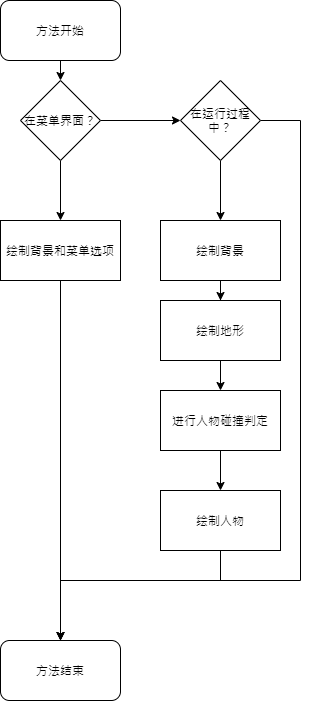

The diagram above was exported from draw.io. Its source (the exported page's mxGraphModel, read from the mxfile embedded in the PNG):
<mxGraphModel dx="1086" dy="806" grid="1" gridSize="10" guides="1" tooltips="1" connect="1" arrows="1" fold="1" page="1" pageScale="1" pageWidth="1169" pageHeight="827" math="0" shadow="0">
  <root>
    <mxCell id="0" />
    <mxCell id="1" parent="0" />
    <mxCell id="CJgYFBWvophjK8Bq-Ao7-16" style="edgeStyle=orthogonalEdgeStyle;rounded=0;orthogonalLoop=1;jettySize=auto;html=1;exitX=0.5;exitY=1;exitDx=0;exitDy=0;entryX=0.5;entryY=0;entryDx=0;entryDy=0;" edge="1" parent="1" source="CJgYFBWvophjK8Bq-Ao7-1" target="CJgYFBWvophjK8Bq-Ao7-3">
      <mxGeometry relative="1" as="geometry" />
    </mxCell>
    <mxCell id="CJgYFBWvophjK8Bq-Ao7-1" value="方法开始" style="rounded=1;whiteSpace=wrap;html=1;" vertex="1" parent="1">
      <mxGeometry x="20" y="20" width="120" height="60" as="geometry" />
    </mxCell>
    <mxCell id="CJgYFBWvophjK8Bq-Ao7-19" style="edgeStyle=orthogonalEdgeStyle;rounded=0;orthogonalLoop=1;jettySize=auto;html=1;exitX=0.5;exitY=1;exitDx=0;exitDy=0;" edge="1" parent="1" source="CJgYFBWvophjK8Bq-Ao7-2">
      <mxGeometry relative="1" as="geometry">
        <mxPoint x="80" y="660" as="targetPoint" />
      </mxGeometry>
    </mxCell>
    <mxCell id="CJgYFBWvophjK8Bq-Ao7-2" value="绘制背景和菜单选项" style="rounded=0;whiteSpace=wrap;html=1;" vertex="1" parent="1">
      <mxGeometry x="20" y="240" width="120" height="60" as="geometry" />
    </mxCell>
    <mxCell id="CJgYFBWvophjK8Bq-Ao7-5" value="" style="edgeStyle=orthogonalEdgeStyle;rounded=0;orthogonalLoop=1;jettySize=auto;html=1;" edge="1" parent="1" source="CJgYFBWvophjK8Bq-Ao7-3" target="CJgYFBWvophjK8Bq-Ao7-4">
      <mxGeometry relative="1" as="geometry" />
    </mxCell>
    <mxCell id="CJgYFBWvophjK8Bq-Ao7-6" style="edgeStyle=orthogonalEdgeStyle;rounded=0;orthogonalLoop=1;jettySize=auto;html=1;exitX=0.5;exitY=1;exitDx=0;exitDy=0;" edge="1" parent="1" source="CJgYFBWvophjK8Bq-Ao7-3" target="CJgYFBWvophjK8Bq-Ao7-2">
      <mxGeometry relative="1" as="geometry" />
    </mxCell>
    <mxCell id="CJgYFBWvophjK8Bq-Ao7-3" value="在菜单界面？" style="rhombus;whiteSpace=wrap;html=1;" vertex="1" parent="1">
      <mxGeometry x="40" y="100" width="80" height="80" as="geometry" />
    </mxCell>
    <mxCell id="CJgYFBWvophjK8Bq-Ao7-20" style="edgeStyle=orthogonalEdgeStyle;rounded=0;orthogonalLoop=1;jettySize=auto;html=1;exitX=1;exitY=0.5;exitDx=0;exitDy=0;entryX=0.5;entryY=0;entryDx=0;entryDy=0;" edge="1" parent="1" source="CJgYFBWvophjK8Bq-Ao7-4" target="CJgYFBWvophjK8Bq-Ao7-17">
      <mxGeometry relative="1" as="geometry">
        <Array as="points">
          <mxPoint x="320" y="140" />
          <mxPoint x="320" y="600" />
          <mxPoint x="80" y="600" />
        </Array>
      </mxGeometry>
    </mxCell>
    <mxCell id="CJgYFBWvophjK8Bq-Ao7-21" style="edgeStyle=orthogonalEdgeStyle;rounded=0;orthogonalLoop=1;jettySize=auto;html=1;exitX=0.5;exitY=1;exitDx=0;exitDy=0;" edge="1" parent="1" source="CJgYFBWvophjK8Bq-Ao7-4" target="CJgYFBWvophjK8Bq-Ao7-7">
      <mxGeometry relative="1" as="geometry" />
    </mxCell>
    <mxCell id="CJgYFBWvophjK8Bq-Ao7-4" value="在运行过程中？" style="rhombus;whiteSpace=wrap;html=1;" vertex="1" parent="1">
      <mxGeometry x="200" y="100" width="80" height="80" as="geometry" />
    </mxCell>
    <mxCell id="CJgYFBWvophjK8Bq-Ao7-9" value="" style="edgeStyle=orthogonalEdgeStyle;rounded=0;orthogonalLoop=1;jettySize=auto;html=1;" edge="1" parent="1" source="CJgYFBWvophjK8Bq-Ao7-7" target="CJgYFBWvophjK8Bq-Ao7-8">
      <mxGeometry relative="1" as="geometry" />
    </mxCell>
    <mxCell id="CJgYFBWvophjK8Bq-Ao7-7" value="绘制背景" style="rounded=0;whiteSpace=wrap;html=1;" vertex="1" parent="1">
      <mxGeometry x="180" y="240" width="120" height="60" as="geometry" />
    </mxCell>
    <mxCell id="CJgYFBWvophjK8Bq-Ao7-11" value="" style="edgeStyle=orthogonalEdgeStyle;rounded=0;orthogonalLoop=1;jettySize=auto;html=1;" edge="1" parent="1" source="CJgYFBWvophjK8Bq-Ao7-8" target="CJgYFBWvophjK8Bq-Ao7-10">
      <mxGeometry relative="1" as="geometry" />
    </mxCell>
    <mxCell id="CJgYFBWvophjK8Bq-Ao7-8" value="绘制地形" style="rounded=0;whiteSpace=wrap;html=1;" vertex="1" parent="1">
      <mxGeometry x="180" y="320" width="120" height="60" as="geometry" />
    </mxCell>
    <mxCell id="CJgYFBWvophjK8Bq-Ao7-13" value="" style="edgeStyle=orthogonalEdgeStyle;rounded=0;orthogonalLoop=1;jettySize=auto;html=1;" edge="1" parent="1" source="CJgYFBWvophjK8Bq-Ao7-10" target="CJgYFBWvophjK8Bq-Ao7-12">
      <mxGeometry relative="1" as="geometry" />
    </mxCell>
    <mxCell id="CJgYFBWvophjK8Bq-Ao7-10" value="进行人物碰撞判定" style="rounded=0;whiteSpace=wrap;html=1;" vertex="1" parent="1">
      <mxGeometry x="180" y="410" width="120" height="60" as="geometry" />
    </mxCell>
    <mxCell id="CJgYFBWvophjK8Bq-Ao7-18" style="edgeStyle=orthogonalEdgeStyle;rounded=0;orthogonalLoop=1;jettySize=auto;html=1;exitX=0.5;exitY=1;exitDx=0;exitDy=0;" edge="1" parent="1" source="CJgYFBWvophjK8Bq-Ao7-12" target="CJgYFBWvophjK8Bq-Ao7-17">
      <mxGeometry relative="1" as="geometry">
        <Array as="points">
          <mxPoint x="240" y="600" />
          <mxPoint x="80" y="600" />
        </Array>
      </mxGeometry>
    </mxCell>
    <mxCell id="CJgYFBWvophjK8Bq-Ao7-12" value="绘制人物" style="rounded=0;whiteSpace=wrap;html=1;" vertex="1" parent="1">
      <mxGeometry x="180" y="510" width="120" height="60" as="geometry" />
    </mxCell>
    <mxCell id="CJgYFBWvophjK8Bq-Ao7-17" value="方法结束" style="rounded=1;whiteSpace=wrap;html=1;" vertex="1" parent="1">
      <mxGeometry x="20" y="660" width="120" height="60" as="geometry" />
    </mxCell>
  </root>
</mxGraphModel>